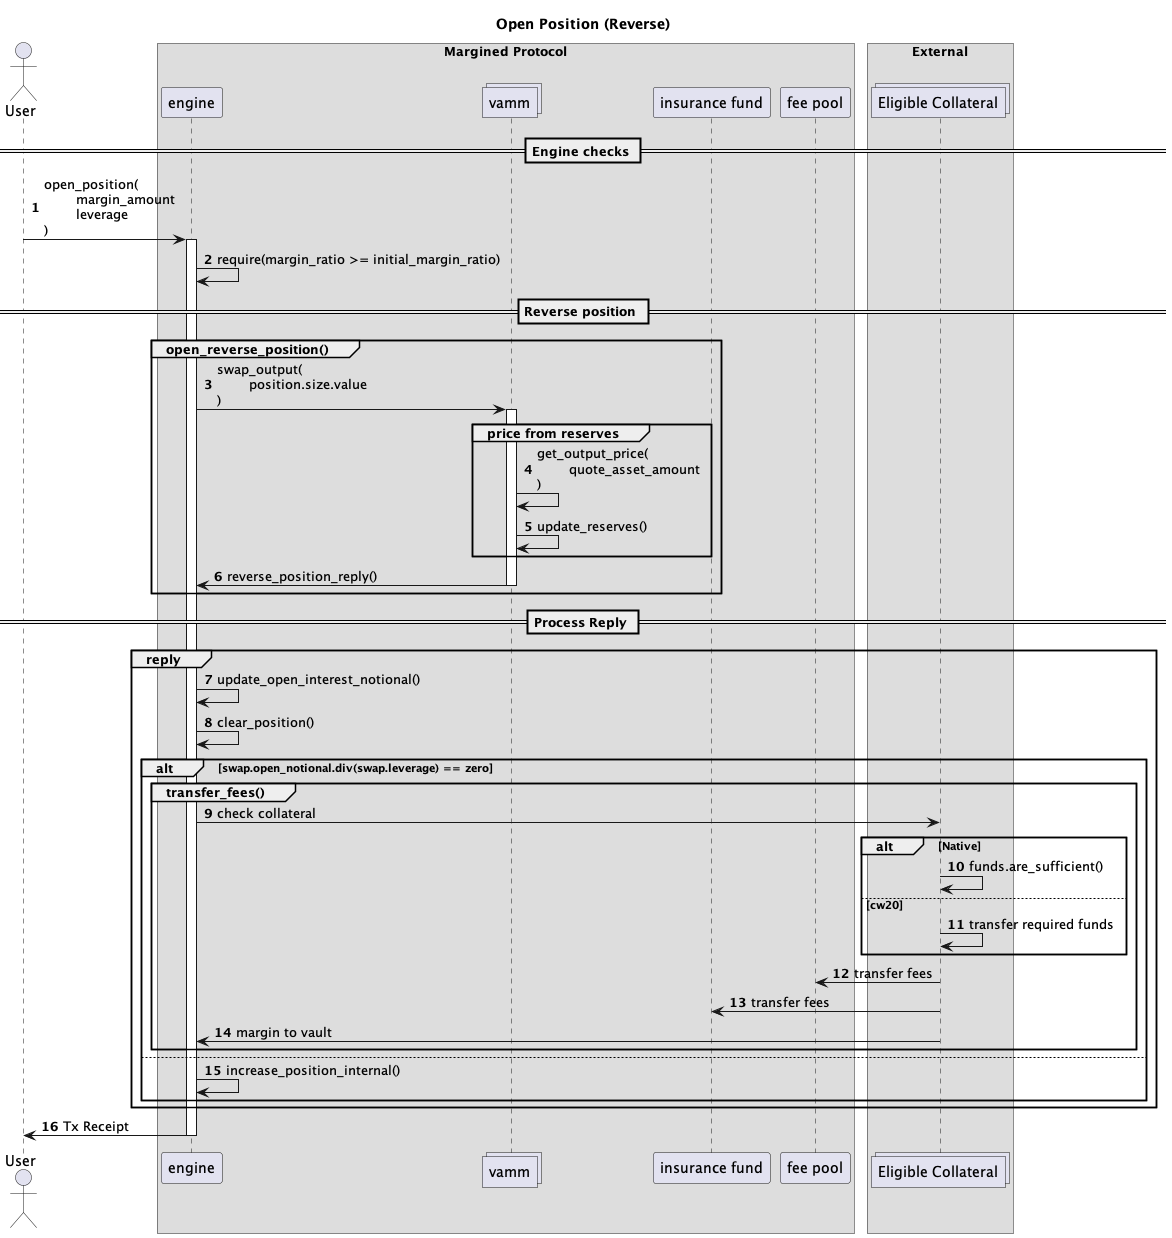

The diagram above was rendered by PlantUML. Its source (embedded in the PNG):
@startuml
autonumber
actor User    

box "Margined Protocol" 
    participant engine    
    collections vamm     
    participant "insurance fund" as insurance    
    participant "fee pool" as pool    
end box

box "External"
    collections "Eligible Collateral" as token
end box


title Open Position (Reverse)

== Engine checks ==

User -> engine : open_position(\n\tmargin_amount\n\tleverage\n)
activate engine

engine -> engine : require(margin_ratio >= initial_margin_ratio)

== Reverse position ==

Group open_reverse_position()
    engine -> vamm : swap_output(\n\tposition.size.value\n)
    activate vamm

    Group price from reserves
        vamm -> vamm: get_output_price(\n\tquote_asset_amount\n)
        vamm -> vamm: update_reserves()
    end
    
    vamm -> engine: reverse_position_reply()
    deactivate vamm
end

== Process Reply ==
Group reply

    engine -> engine: update_open_interest_notional()
    engine -> engine: clear_position()

    alt swap.open_notional.div(swap.leverage) == zero
        Group transfer_fees()
            engine -> token : check collateral
            alt Native
                token -> token : funds.are_sufficient()
            else cw20
                token -> token : transfer required funds
            end
            token -> pool : transfer fees
            token -> insurance : transfer fees
            token -> engine : margin to vault
        end 
    else
        engine -> engine: increase_position_internal()
    end
end

engine -> User : Tx Receipt
deactivate engine

@enduml